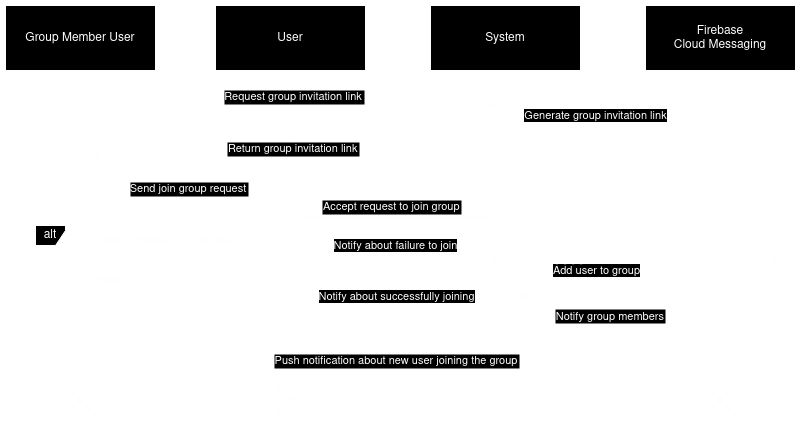

The diagram above was exported from draw.io. Its source (the exported page's mxGraphModel, read from the mxfile embedded in the PNG):
<mxGraphModel dx="1941" dy="603" grid="1" gridSize="10" guides="1" tooltips="1" connect="1" arrows="1" fold="1" page="1" pageScale="1" pageWidth="827" pageHeight="1169" math="0" shadow="0">
  <root>
    <mxCell id="0" />
    <mxCell id="1" parent="0" />
    <mxCell id="vf7bno58fgWeEznr3E9_-9" value="" style="rounded=0;whiteSpace=wrap;html=1;fillColor=none;" parent="1" vertex="1">
      <mxGeometry x="65" y="192" width="20" height="138" as="geometry" />
    </mxCell>
    <mxCell id="2" value="User" style="shape=umlLifeline;perimeter=lifelinePerimeter;whiteSpace=wrap;container=1;dropTarget=0;collapsible=0;recursiveResize=0;outlineConnect=0;portConstraint=eastwest;newEdgeStyle={&quot;edgeStyle&quot;:&quot;elbowEdgeStyle&quot;,&quot;elbow&quot;:&quot;vertical&quot;,&quot;curved&quot;:0,&quot;rounded&quot;:0};size=65;movable=1;resizable=1;rotatable=1;deletable=1;editable=1;locked=0;connectable=1;" parent="1" vertex="1">
      <mxGeometry width="150" height="400" as="geometry" />
    </mxCell>
    <mxCell id="3" value="System" style="shape=umlLifeline;perimeter=lifelinePerimeter;whiteSpace=wrap;container=1;dropTarget=0;collapsible=0;recursiveResize=0;outlineConnect=0;portConstraint=eastwest;newEdgeStyle={&quot;edgeStyle&quot;:&quot;elbowEdgeStyle&quot;,&quot;elbow&quot;:&quot;vertical&quot;,&quot;curved&quot;:0,&quot;rounded&quot;:0};size=65;movable=1;resizable=1;rotatable=1;deletable=1;editable=1;locked=0;connectable=1;" parent="1" vertex="1">
      <mxGeometry x="215" width="150" height="430" as="geometry" />
    </mxCell>
    <mxCell id="4" value="Firebase&#10;Cloud Messaging" style="shape=umlLifeline;perimeter=lifelinePerimeter;whiteSpace=wrap;container=1;dropTarget=0;collapsible=0;recursiveResize=0;outlineConnect=0;portConstraint=eastwest;newEdgeStyle={&quot;edgeStyle&quot;:&quot;elbowEdgeStyle&quot;,&quot;elbow&quot;:&quot;vertical&quot;,&quot;curved&quot;:0,&quot;rounded&quot;:0};size=65;" parent="1" vertex="1">
      <mxGeometry x="430" width="150" height="400" as="geometry" />
    </mxCell>
    <mxCell id="5" value="Accept request to join group" style="verticalAlign=bottom;edgeStyle=elbowEdgeStyle;elbow=vertical;curved=0;rounded=0;endArrow=block;exitX=1.125;exitY=0.139;exitDx=0;exitDy=0;exitPerimeter=0;entryX=-0.083;entryY=0.071;entryDx=0;entryDy=0;entryPerimeter=0;" parent="1" source="vf7bno58fgWeEznr3E9_-9" target="vf7bno58fgWeEznr3E9_-10" edge="1">
      <mxGeometry x="-0.0659" y="1" relative="1" as="geometry">
        <Array as="points" />
        <mxPoint x="74.5" y="212" as="sourcePoint" />
        <mxPoint x="210" y="200" as="targetPoint" />
        <mxPoint as="offset" />
      </mxGeometry>
    </mxCell>
    <mxCell id="6" value="Notify group members" style="verticalAlign=bottom;edgeStyle=elbowEdgeStyle;elbow=vertical;curved=0;rounded=0;endArrow=block;entryX=-0.086;entryY=0.079;entryDx=0;entryDy=0;entryPerimeter=0;exitX=1.181;exitY=0.915;exitDx=0;exitDy=0;exitPerimeter=0;" parent="1" edge="1">
      <mxGeometry relative="1" as="geometry">
        <Array as="points">
          <mxPoint x="436.38" y="319.58000000000004" />
        </Array>
        <mxPoint x="300.00000000000034" y="319.6300000000001" as="sourcePoint" />
        <mxPoint x="489.6600000000002" y="320.32000000000005" as="targetPoint" />
      </mxGeometry>
    </mxCell>
    <mxCell id="7" value="Push notification about new user joining the group" style="verticalAlign=bottom;edgeStyle=elbowEdgeStyle;elbow=vertical;curved=0;rounded=0;dashed=1;endArrow=open;endFill=0;exitX=0;exitY=1;exitDx=0;exitDy=0;" parent="1" source="FH-teB31ZwKQPtfeiBWO-8" edge="1">
      <mxGeometry relative="1" as="geometry">
        <Array as="points">
          <mxPoint x="336" y="364.34000000000003" />
        </Array>
        <mxPoint x="572.5" y="364.34000000000003" as="sourcePoint" />
        <mxPoint x="-135.33333333333326" y="364.34000000000003" as="targetPoint" />
      </mxGeometry>
    </mxCell>
    <mxCell id="vf7bno58fgWeEznr3E9_-7" value="Group Member User" style="shape=umlLifeline;perimeter=lifelinePerimeter;whiteSpace=wrap;container=1;dropTarget=0;collapsible=0;recursiveResize=0;outlineConnect=0;portConstraint=eastwest;newEdgeStyle={&quot;edgeStyle&quot;:&quot;elbowEdgeStyle&quot;,&quot;elbow&quot;:&quot;vertical&quot;,&quot;curved&quot;:0,&quot;rounded&quot;:0};size=65;" parent="1" vertex="1">
      <mxGeometry x="-210" width="150" height="390" as="geometry" />
    </mxCell>
    <mxCell id="vf7bno58fgWeEznr3E9_-8" value="Send join group request" style="verticalAlign=bottom;edgeStyle=elbowEdgeStyle;elbow=vertical;curved=0;rounded=0;endArrow=open;endFill=0;dashed=1;entryX=0;entryY=0;entryDx=0;entryDy=0;" parent="1" target="vf7bno58fgWeEznr3E9_-9" edge="1">
      <mxGeometry relative="1" as="geometry">
        <Array as="points">
          <mxPoint x="-23.5" y="192" />
        </Array>
        <mxPoint x="-120" y="192" as="sourcePoint" />
        <mxPoint x="60" y="192" as="targetPoint" />
      </mxGeometry>
    </mxCell>
    <mxCell id="vf7bno58fgWeEznr3E9_-10" value="" style="rounded=0;whiteSpace=wrap;html=1;fillColor=none;" parent="1" vertex="1">
      <mxGeometry x="280" y="202" width="20" height="128" as="geometry" />
    </mxCell>
    <mxCell id="vf7bno58fgWeEznr3E9_-12" value="Return group invitation link" style="verticalAlign=bottom;edgeStyle=elbowEdgeStyle;elbow=vertical;curved=0;rounded=0;dashed=1;dashPattern=2 3;endArrow=block;exitX=-0.03;exitY=0.829;exitDx=0;exitDy=0;exitPerimeter=0;" parent="1" source="FH-teB31ZwKQPtfeiBWO-11" edge="1">
      <mxGeometry relative="1" as="geometry">
        <Array as="points">
          <mxPoint x="51.5" y="152" />
        </Array>
        <mxPoint x="288" y="152" as="sourcePoint" />
        <mxPoint x="-125.67647058823536" y="151.9999999999999" as="targetPoint" />
      </mxGeometry>
    </mxCell>
    <mxCell id="vf7bno58fgWeEznr3E9_-13" value="Request group invitation link" style="verticalAlign=bottom;edgeStyle=elbowEdgeStyle;elbow=vertical;curved=0;rounded=0;endArrow=block;exitX=1;exitY=0;exitDx=0;exitDy=0;entryX=0;entryY=0;entryDx=0;entryDy=0;" parent="1" source="FH-teB31ZwKQPtfeiBWO-10" target="FH-teB31ZwKQPtfeiBWO-11" edge="1">
      <mxGeometry relative="1" as="geometry">
        <Array as="points" />
        <mxPoint x="-130" y="110" as="sourcePoint" />
        <mxPoint x="220" y="100" as="targetPoint" />
      </mxGeometry>
    </mxCell>
    <mxCell id="FH-teB31ZwKQPtfeiBWO-8" value="" style="rounded=0;whiteSpace=wrap;html=1;fillColor=none;" parent="1" vertex="1">
      <mxGeometry x="495" y="320" width="20" height="46.34" as="geometry" />
    </mxCell>
    <mxCell id="FH-teB31ZwKQPtfeiBWO-10" value="" style="rounded=0;whiteSpace=wrap;html=1;fillColor=none;" parent="1" vertex="1">
      <mxGeometry x="-145" y="100" width="20" height="92" as="geometry" />
    </mxCell>
    <mxCell id="FH-teB31ZwKQPtfeiBWO-11" value="" style="rounded=0;whiteSpace=wrap;html=1;fillColor=none;" parent="1" vertex="1">
      <mxGeometry x="280" y="100" width="20" height="60" as="geometry" />
    </mxCell>
    <mxCell id="FH-teB31ZwKQPtfeiBWO-13" value="" style="endArrow=classic;html=1;rounded=0;entryX=0.958;entryY=0.603;entryDx=0;entryDy=0;exitX=1.055;exitY=0.336;exitDx=0;exitDy=0;exitPerimeter=0;entryPerimeter=0;" parent="1" target="FH-teB31ZwKQPtfeiBWO-11" edge="1">
      <mxGeometry width="50" height="50" relative="1" as="geometry">
        <mxPoint x="301.10000000000014" y="117.33000000000003" as="sourcePoint" />
        <mxPoint x="300" y="142.17" as="targetPoint" />
        <Array as="points">
          <mxPoint x="450" y="117.67" />
          <mxPoint x="450" y="136" />
        </Array>
      </mxGeometry>
    </mxCell>
    <mxCell id="FH-teB31ZwKQPtfeiBWO-14" value="Generate group invitation link" style="edgeLabel;html=1;align=center;verticalAlign=middle;resizable=0;points=[];" parent="FH-teB31ZwKQPtfeiBWO-13" vertex="1" connectable="0">
      <mxGeometry x="-0.5" y="-3" relative="1" as="geometry">
        <mxPoint x="-2" y="-11" as="offset" />
      </mxGeometry>
    </mxCell>
    <mxCell id="FH-teB31ZwKQPtfeiBWO-15" value="" style="endArrow=classic;html=1;rounded=0;entryX=0.958;entryY=0.603;entryDx=0;entryDy=0;exitX=1.055;exitY=0.336;exitDx=0;exitDy=0;exitPerimeter=0;entryPerimeter=0;" parent="1" edge="1">
      <mxGeometry width="50" height="50" relative="1" as="geometry">
        <mxPoint x="302.10000000000014" y="272" as="sourcePoint" />
        <mxPoint x="300" y="290.67" as="targetPoint" />
        <Array as="points">
          <mxPoint x="451" y="272.34000000000003" />
          <mxPoint x="451" y="290.67" />
        </Array>
      </mxGeometry>
    </mxCell>
    <mxCell id="FH-teB31ZwKQPtfeiBWO-16" value="Add user to group" style="edgeLabel;html=1;align=center;verticalAlign=middle;resizable=0;points=[];" parent="FH-teB31ZwKQPtfeiBWO-15" vertex="1" connectable="0">
      <mxGeometry x="-0.5" y="-3" relative="1" as="geometry">
        <mxPoint x="-2" y="-11" as="offset" />
      </mxGeometry>
    </mxCell>
    <mxCell id="FH-teB31ZwKQPtfeiBWO-17" value="alt" style="shape=umlFrame;whiteSpace=wrap;html=1;pointerEvents=0;width=30;height=20;" parent="1" vertex="1">
      <mxGeometry x="-180" y="220" width="740" height="200" as="geometry" />
    </mxCell>
    <mxCell id="FH-teB31ZwKQPtfeiBWO-18" value="[user is already in the group]" style="text;html=1;align=center;verticalAlign=middle;whiteSpace=wrap;rounded=0;" parent="1" vertex="1">
      <mxGeometry x="-130" y="220" width="170" height="30" as="geometry" />
    </mxCell>
    <mxCell id="FH-teB31ZwKQPtfeiBWO-20" value="" style="endArrow=none;dashed=1;html=1;rounded=0;exitX=1.042;exitY=0.411;exitDx=0;exitDy=0;exitPerimeter=0;startArrow=open;startFill=0;" parent="1" source="vf7bno58fgWeEznr3E9_-9" edge="1">
      <mxGeometry width="50" height="50" relative="1" as="geometry">
        <mxPoint x="190" y="220" as="sourcePoint" />
        <mxPoint x="280" y="249" as="targetPoint" />
      </mxGeometry>
    </mxCell>
    <mxCell id="FH-teB31ZwKQPtfeiBWO-24" value="Notify about failure to join" style="edgeLabel;html=1;align=center;verticalAlign=middle;resizable=0;points=[];" parent="FH-teB31ZwKQPtfeiBWO-20" vertex="1" connectable="0">
      <mxGeometry x="0.0386" y="-1" relative="1" as="geometry">
        <mxPoint x="-7" y="-10" as="offset" />
      </mxGeometry>
    </mxCell>
    <mxCell id="FH-teB31ZwKQPtfeiBWO-21" value="" style="endArrow=none;dashed=1;html=1;rounded=0;entryX=0;entryY=0.395;entryDx=0;entryDy=0;entryPerimeter=0;exitX=1.042;exitY=0.411;exitDx=0;exitDy=0;exitPerimeter=0;startArrow=open;startFill=0;" parent="1" edge="1">
      <mxGeometry width="50" height="50" relative="1" as="geometry">
        <mxPoint x="86" y="306.34" as="sourcePoint" />
        <mxPoint x="280" y="306.34" as="targetPoint" />
      </mxGeometry>
    </mxCell>
    <mxCell id="FH-teB31ZwKQPtfeiBWO-26" value="Notify about successfully joining" style="edgeLabel;html=1;align=center;verticalAlign=middle;resizable=0;points=[];" parent="FH-teB31ZwKQPtfeiBWO-21" vertex="1" connectable="0">
      <mxGeometry x="-0.0309" y="5" relative="1" as="geometry">
        <mxPoint y="-11" as="offset" />
      </mxGeometry>
    </mxCell>
    <mxCell id="FH-teB31ZwKQPtfeiBWO-22" value="" style="endArrow=none;dashed=1;html=1;dashPattern=1 3;strokeWidth=2;rounded=0;entryX=0.999;entryY=0.185;entryDx=0;entryDy=0;entryPerimeter=0;exitX=0.001;exitY=0.197;exitDx=0;exitDy=0;exitPerimeter=0;" parent="1" source="FH-teB31ZwKQPtfeiBWO-17" target="FH-teB31ZwKQPtfeiBWO-17" edge="1">
      <mxGeometry width="50" height="50" relative="1" as="geometry">
        <mxPoint x="190" y="220" as="sourcePoint" />
        <mxPoint x="240" y="170" as="targetPoint" />
      </mxGeometry>
    </mxCell>
    <mxCell id="FH-teB31ZwKQPtfeiBWO-23" value="[else]" style="text;html=1;align=center;verticalAlign=middle;whiteSpace=wrap;rounded=0;" parent="1" vertex="1">
      <mxGeometry x="-190" y="260" width="170" height="30" as="geometry" />
    </mxCell>
    <mxCell id="gZi11fdVMtve-Rw_ZhxZ-7" value="" style="shape=umlDestroy;whiteSpace=wrap;html=1;strokeWidth=3;targetShapes=umlLifeline;" vertex="1" parent="1">
      <mxGeometry x="-150" y="380" width="30" height="30" as="geometry" />
    </mxCell>
    <mxCell id="gZi11fdVMtve-Rw_ZhxZ-9" value="" style="shape=umlDestroy;whiteSpace=wrap;html=1;strokeWidth=3;targetShapes=umlLifeline;" vertex="1" parent="1">
      <mxGeometry x="60" y="380" width="30" height="30" as="geometry" />
    </mxCell>
    <mxCell id="gZi11fdVMtve-Rw_ZhxZ-10" value="" style="shape=umlDestroy;whiteSpace=wrap;html=1;strokeWidth=3;targetShapes=umlLifeline;" vertex="1" parent="1">
      <mxGeometry x="490" y="380" width="30" height="30" as="geometry" />
    </mxCell>
  </root>
</mxGraphModel>